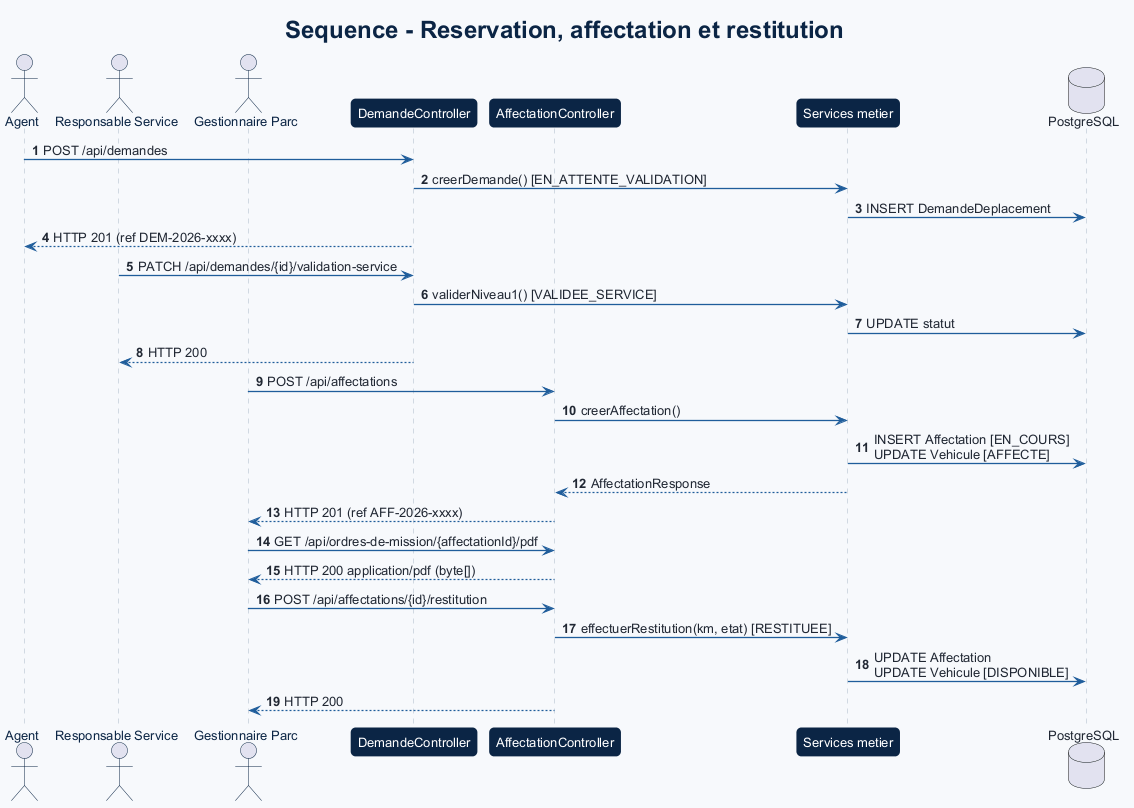

The diagram above was rendered by PlantUML. Its source (embedded in the PNG):
@startuml
!include _theme.puml
title Sequence - Reservation, affectation et restitution
autonumber

actor "Agent" as agent
actor "Responsable Service" as rs
actor "Gestionnaire Parc" as gp
participant DemandeController as dc
participant AffectationController as ac
participant "Services metier" as sv
database "PostgreSQL" as db

agent -> dc : POST /api/demandes
dc -> sv : creerDemande() [EN_ATTENTE_VALIDATION]
sv -> db : INSERT DemandeDeplacement
dc --> agent : HTTP 201 (ref DEM-2026-xxxx)

rs -> dc : PATCH /api/demandes/{id}/validation-service
dc -> sv : validerNiveau1() [VALIDEE_SERVICE]
sv -> db : UPDATE statut
dc --> rs : HTTP 200

gp -> ac : POST /api/affectations
ac -> sv : creerAffectation()
sv -> db : INSERT Affectation [EN_COURS]\nUPDATE Vehicule [AFFECTE]
sv --> ac : AffectationResponse
ac --> gp : HTTP 201 (ref AFF-2026-xxxx)

gp -> ac : GET /api/ordres-de-mission/{affectationId}/pdf
ac --> gp : HTTP 200 application/pdf (byte[])

gp -> ac : POST /api/affectations/{id}/restitution
ac -> sv : effectuerRestitution(km, etat) [RESTITUEE]
sv -> db : UPDATE Affectation\nUPDATE Vehicule [DISPONIBLE]
ac --> gp : HTTP 200
@enduml